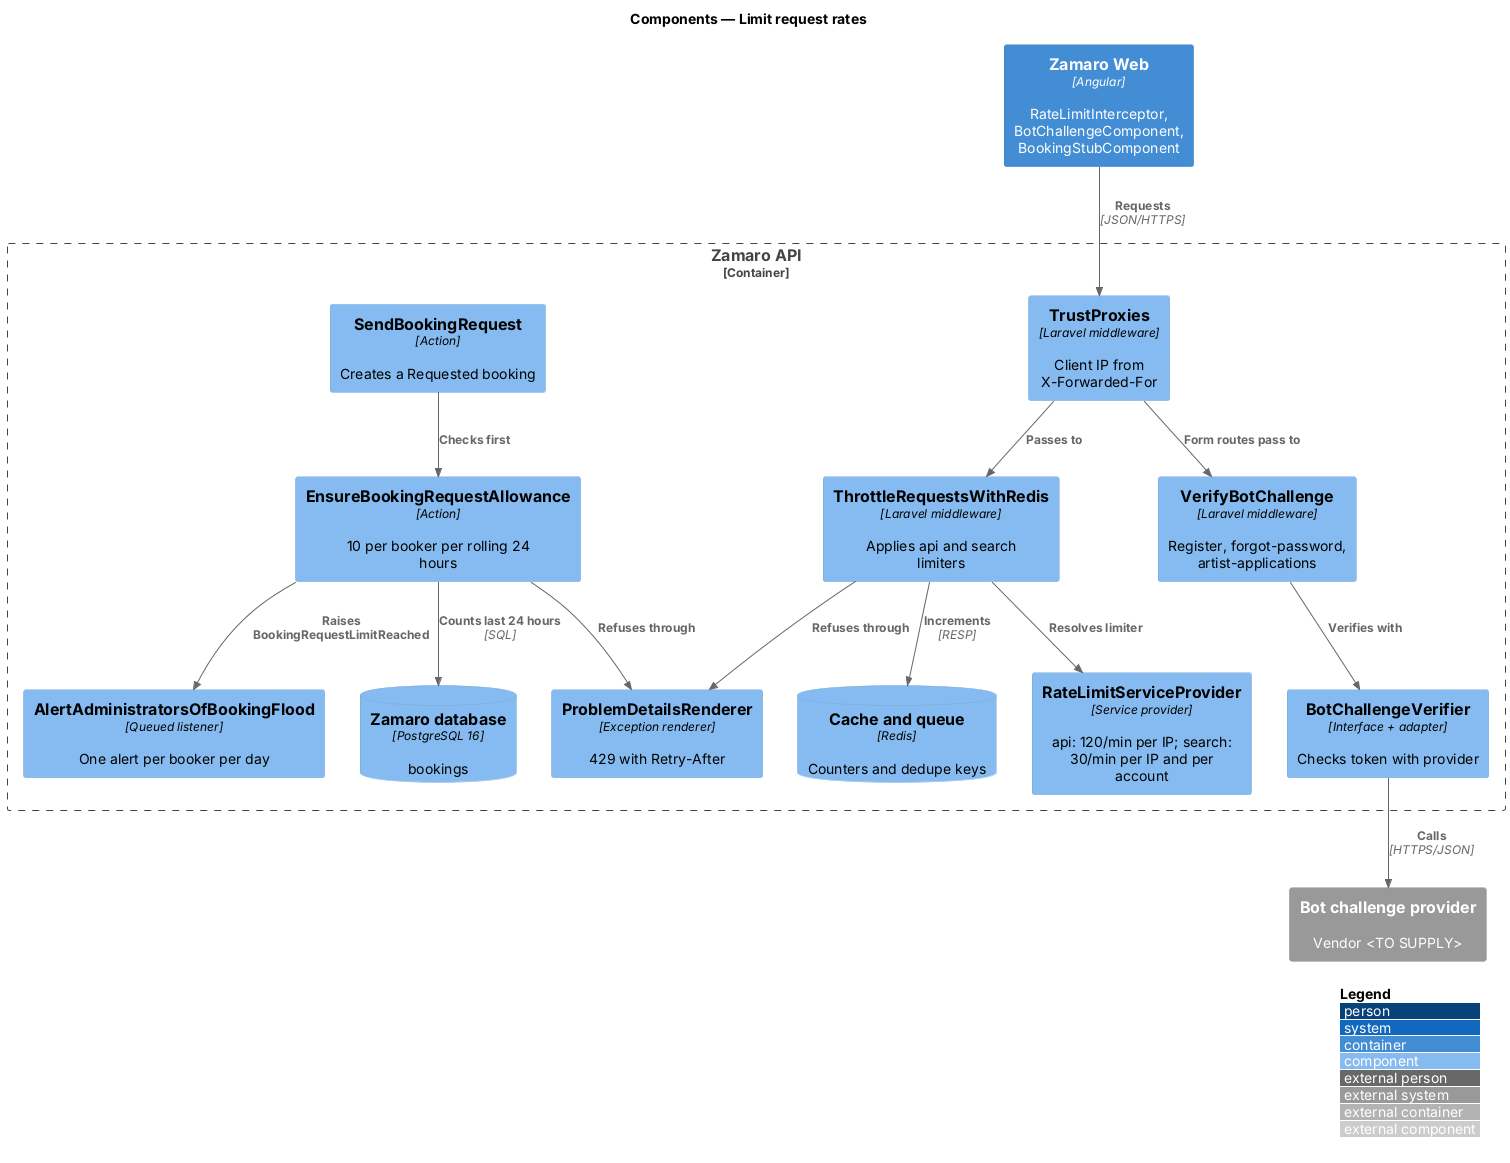

The diagram above was rendered by PlantUML. Its source (embedded in the PNG):
@startuml
!include <C4/C4_Component>
LAYOUT_WITH_LEGEND()
title Components — Limit request rates

Container(web, "Zamaro Web", "Angular", "RateLimitInterceptor, BotChallengeComponent, BookingStubComponent")
System_Ext(bot, "Bot challenge provider", "Vendor <TO SUPPLY>")
Container_Boundary(api, "Zamaro API") {
  Component(proxies, "TrustProxies", "Laravel middleware", "Client IP from X-Forwarded-For")
  Component(throttle, "ThrottleRequestsWithRedis", "Laravel middleware", "Applies api and search limiters")
  Component(limits, "RateLimitServiceProvider", "Service provider", "api: 120/min per IP; search: 30/min per IP and per account")
  Component(challenge, "VerifyBotChallenge", "Laravel middleware", "Register, forgot-password, artist-applications")
  Component(verifier, "BotChallengeVerifier", "Interface + adapter", "Checks token with provider")
  Component(send, "SendBookingRequest", "Action", "Creates a Requested booking")
  Component(allow, "EnsureBookingRequestAllowance", "Action", "10 per booker per rolling 24 hours")
  Component(listener, "AlertAdministratorsOfBookingFlood", "Queued listener", "One alert per booker per day")
  Component(problem, "ProblemDetailsRenderer", "Exception renderer", "429 with Retry-After")
  ComponentDb(cache, "Cache and queue", "Redis", "Counters and dedupe keys")
  ComponentDb(db, "Zamaro database", "PostgreSQL 16", "bookings")
}
Rel(web, proxies, "Requests", "JSON/HTTPS")
Rel(proxies, throttle, "Passes to")
Rel(throttle, limits, "Resolves limiter")
Rel(throttle, cache, "Increments", "RESP")
Rel(proxies, challenge, "Form routes pass to")
Rel(challenge, verifier, "Verifies with")
Rel(verifier, bot, "Calls", "HTTPS/JSON")
Rel(send, allow, "Checks first")
Rel(allow, db, "Counts last 24 hours", "SQL")
Rel(allow, listener, "Raises BookingRequestLimitReached")
Rel(throttle, problem, "Refuses through")
Rel(allow, problem, "Refuses through")
@enduml